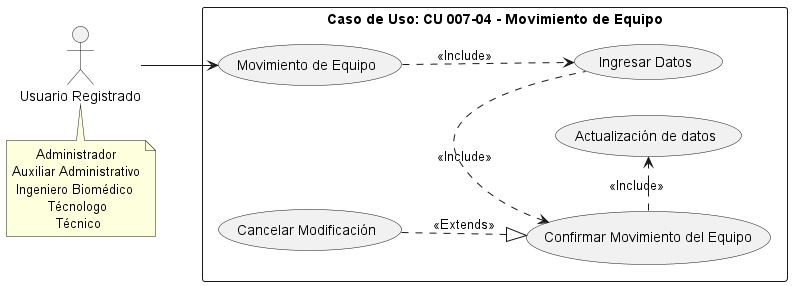

The diagram above was rendered by PlantUML. Its source (embedded in the PNG):
@startuml
left to right direction
note "      Administrador\nAuxiliar Administrativo\n Ingeniero Biomédico\n         Técnologo\n           Técnico" as N2
note "Caso de Uso: CU 007-04 - Movimiento de Equipo" AS N
:Usuario Registrado: AS User
rectangle N {
(Movimiento de Equipo) AS CU22
(Ingresar Datos) AS E1
(Confirmar Movimiento del Equipo) AS E2
(Actualización de datos) AS E4
(Cancelar Modificación) AS E5
}
User --> CU22
CU22 ..>E1 : <<Include>>
E2 <. E1: <<Include>>
E2 .> E4 : <<Include>>
E5 .-|> E2 : <<Extends>>
N2 .left-> User
@enduml